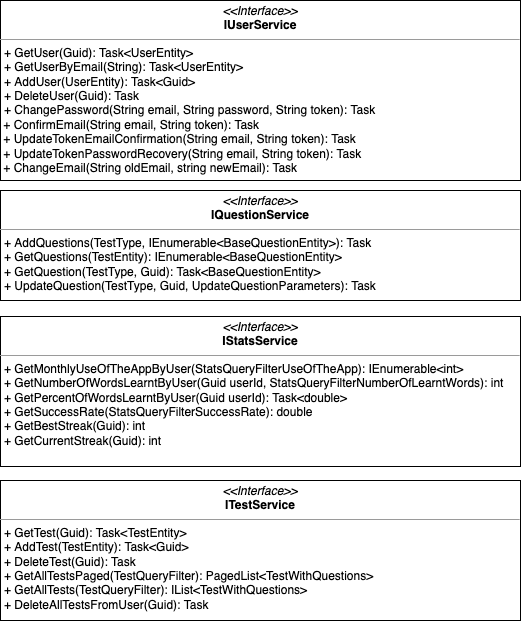

The diagram above was exported from draw.io. Its source (the exported page's mxGraphModel, read from the mxfile embedded in the PNG):
<mxGraphModel dx="2178" dy="3215" grid="1" gridSize="10" guides="1" tooltips="1" connect="1" arrows="1" fold="1" page="1" pageScale="1" pageWidth="827" pageHeight="1169" math="0" shadow="0">
  <root>
    <mxCell id="0" />
    <mxCell id="1" parent="0" />
    <mxCell id="2" value="&lt;p style=&quot;margin: 0px ; margin-top: 4px ; text-align: center&quot;&gt;&lt;i&gt;&amp;lt;&amp;lt;Interface&amp;gt;&amp;gt;&lt;/i&gt;&lt;br&gt;&lt;b&gt;IQuestionService&lt;/b&gt;&lt;/p&gt;&lt;hr size=&quot;1&quot;&gt;&lt;p style=&quot;margin: 0px ; margin-left: 4px&quot;&gt;+ AddQuestions(TestType, IEnumerable&amp;lt;BaseQuestionEntity&amp;gt;): Task&lt;br&gt;+ GetQuestions(TestEntity): IEnumerable&amp;lt;BaseQuestionEntity&amp;gt;&lt;/p&gt;&lt;p style=&quot;margin: 0px ; margin-left: 4px&quot;&gt;+ GetQuestion(TestType, Guid): Task&amp;lt;BaseQuestionEntity&amp;gt;&lt;/p&gt;&lt;p style=&quot;margin: 0px ; margin-left: 4px&quot;&gt;+ UpdateQuestion(TestType, Guid, UpdateQuestionParameters): Task&lt;/p&gt;" style="verticalAlign=top;align=left;overflow=fill;fontSize=12;fontFamily=Helvetica;html=1;" vertex="1" parent="1">
      <mxGeometry x="-390" y="-1220" width="520" height="110" as="geometry" />
    </mxCell>
    <mxCell id="3" value="&lt;p style=&quot;margin: 0px ; margin-top: 4px ; text-align: center&quot;&gt;&lt;i&gt;&amp;lt;&amp;lt;Interface&amp;gt;&amp;gt;&lt;/i&gt;&lt;br&gt;&lt;b&gt;IStatsService&lt;/b&gt;&lt;/p&gt;&lt;hr size=&quot;1&quot;&gt;&lt;p style=&quot;margin: 0px ; margin-left: 4px&quot;&gt;+ GetMonthlyUseOfTheAppByUser(StatsQueryFilterUseOfTheApp): IEnumerable&amp;lt;int&amp;gt;&lt;br&gt;+ GetNumberOfWordsLearntByUser(Guid userId, StatsQueryFilterNumberOfLearntWords): int&lt;/p&gt;&lt;p style=&quot;margin: 0px ; margin-left: 4px&quot;&gt;+ GetPercentOfWordsLearntByUser(Guid userId): Task&amp;lt;double&amp;gt;&lt;/p&gt;&lt;p style=&quot;margin: 0px ; margin-left: 4px&quot;&gt;+ GetSuccessRate(StatsQueryFilterSuccessRate): double&lt;/p&gt;&lt;p style=&quot;margin: 0px ; margin-left: 4px&quot;&gt;+ GetBestStreak(Guid): int&lt;/p&gt;&lt;p style=&quot;margin: 0px ; margin-left: 4px&quot;&gt;+ GetCurrentStreak(Guid): int&lt;/p&gt;" style="verticalAlign=top;align=left;overflow=fill;fontSize=12;fontFamily=Helvetica;html=1;" vertex="1" parent="1">
      <mxGeometry x="-390" y="-1094" width="520" height="150" as="geometry" />
    </mxCell>
    <mxCell id="4" value="&lt;p style=&quot;margin: 0px ; margin-top: 4px ; text-align: center&quot;&gt;&lt;i&gt;&amp;lt;&amp;lt;Interface&amp;gt;&amp;gt;&lt;/i&gt;&lt;br&gt;&lt;b&gt;ITestService&lt;/b&gt;&lt;/p&gt;&lt;hr size=&quot;1&quot;&gt;&lt;p style=&quot;margin: 0px ; margin-left: 4px&quot;&gt;+ GetTest(Guid): Task&amp;lt;TestEntity&amp;gt;&lt;br&gt;+ AddTest(TestEntity): Task&amp;lt;Guid&amp;gt;&lt;/p&gt;&lt;p style=&quot;margin: 0px ; margin-left: 4px&quot;&gt;+ DeleteTest(Guid): Task&lt;/p&gt;&lt;p style=&quot;margin: 0px ; margin-left: 4px&quot;&gt;+ GetAllTestsPaged(TestQueryFilter): PagedList&amp;lt;TestWithQuestions&amp;gt;&lt;/p&gt;&lt;p style=&quot;margin: 0px ; margin-left: 4px&quot;&gt;+ GetAllTests(TestQueryFilter): IList&amp;lt;TestWithQuestions&amp;gt;&lt;/p&gt;&lt;p style=&quot;margin: 0px ; margin-left: 4px&quot;&gt;+ DeleteAllTestsFromUser(Guid): Task&lt;/p&gt;" style="verticalAlign=top;align=left;overflow=fill;fontSize=12;fontFamily=Helvetica;html=1;" vertex="1" parent="1">
      <mxGeometry x="-390" y="-930" width="520" height="140" as="geometry" />
    </mxCell>
    <mxCell id="5" value="&lt;p style=&quot;margin: 0px ; margin-top: 4px ; text-align: center&quot;&gt;&lt;i&gt;&amp;lt;&amp;lt;Interface&amp;gt;&amp;gt;&lt;/i&gt;&lt;br&gt;&lt;b&gt;IUserService&lt;/b&gt;&lt;/p&gt;&lt;hr size=&quot;1&quot;&gt;&lt;p style=&quot;margin: 0px ; margin-left: 4px&quot;&gt;+ GetUser(Guid): Task&amp;lt;UserEntity&amp;gt;&lt;/p&gt;&lt;p style=&quot;margin: 0px ; margin-left: 4px&quot;&gt;+ GetUserByEmail(String): Task&amp;lt;UserEntity&amp;gt;&lt;br&gt;+ AddUser(UserEntity): Task&amp;lt;Guid&amp;gt;&lt;/p&gt;&lt;p style=&quot;margin: 0px ; margin-left: 4px&quot;&gt;+ DeleteUser(Guid): Task&lt;/p&gt;&lt;p style=&quot;margin: 0px ; margin-left: 4px&quot;&gt;+ ChangePassword(String email, String password, String token): Task&lt;/p&gt;&amp;nbsp;+ ConfirmEmail(String email, String token): Task&lt;br&gt;&amp;nbsp;+ UpdateTokenEmailConfirmation(String email, String token): Task&lt;br&gt;&amp;nbsp;+ UpdateTokenPasswordRecovery(String email, String token): Task&lt;br&gt;&amp;nbsp;+ ChangeEmail(String oldEmail, string newEmail): Task" style="verticalAlign=top;align=left;overflow=fill;fontSize=12;fontFamily=Helvetica;html=1;" vertex="1" parent="1">
      <mxGeometry x="-390" y="-1410" width="520" height="180" as="geometry" />
    </mxCell>
  </root>
</mxGraphModel>